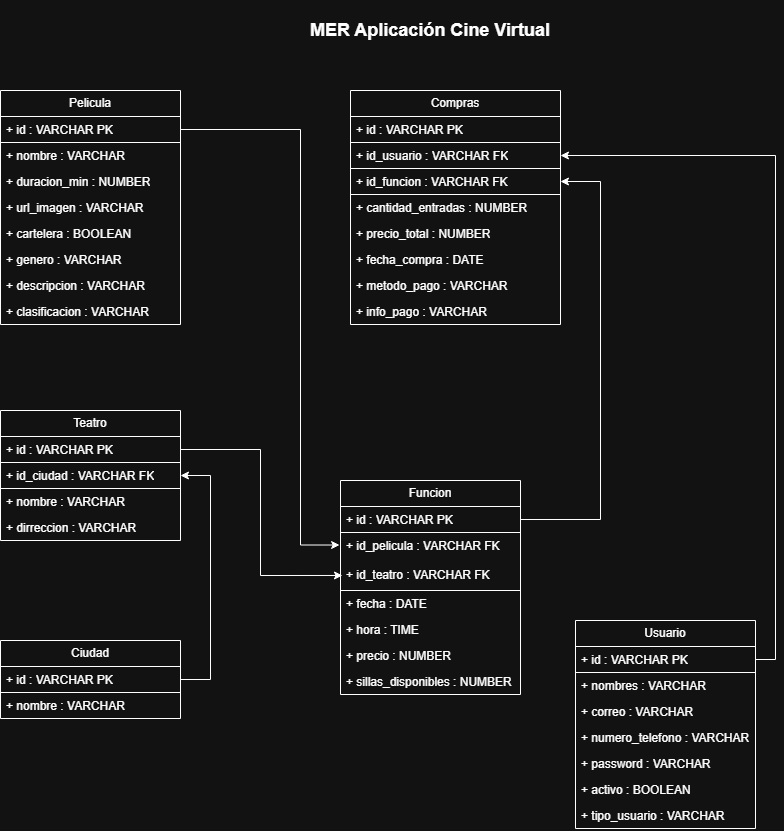

The diagram above was exported from draw.io. Its source (the exported page's mxGraphModel, read from the mxfile embedded in the PNG):
<mxGraphModel dx="1098" dy="646" grid="1" gridSize="10" guides="1" tooltips="1" connect="1" arrows="1" fold="1" page="1" pageScale="1" pageWidth="850" pageHeight="1100" math="0" shadow="0">
  <root>
    <mxCell id="0" />
    <mxCell id="1" parent="0" />
    <mxCell id="mwu27yQcaIzbN-ZjqUf0-1" parent="1" style="text;html=1;whiteSpace=wrap;strokeColor=none;fillColor=none;align=center;verticalAlign=middle;rounded=0;fontSize=18;fontStyle=1" value="MER Aplicación Cine Virtual" vertex="1">
      <mxGeometry height="60" width="290" x="305" y="10" as="geometry" />
    </mxCell>
    <mxCell id="mwu27yQcaIzbN-ZjqUf0-2" parent="1" style="swimlane;fontStyle=0;childLayout=stackLayout;horizontal=1;startSize=26;fillColor=none;horizontalStack=0;resizeParent=1;resizeParentMax=0;resizeLast=0;collapsible=1;marginBottom=0;whiteSpace=wrap;html=1;" value="Pelicula" vertex="1">
      <mxGeometry height="234" width="180" x="20" y="100" as="geometry" />
    </mxCell>
    <mxCell id="mwu27yQcaIzbN-ZjqUf0-3" parent="mwu27yQcaIzbN-ZjqUf0-2" style="text;strokeColor=default;fillColor=none;align=left;verticalAlign=top;spacingLeft=4;spacingRight=4;overflow=hidden;rotatable=0;points=[[0,0.5],[1,0.5]];portConstraint=eastwest;whiteSpace=wrap;html=1;" value="+ id : VARCHAR PK" vertex="1">
      <mxGeometry height="26" width="180" y="26" as="geometry" />
    </mxCell>
    <mxCell id="mwu27yQcaIzbN-ZjqUf0-4" parent="mwu27yQcaIzbN-ZjqUf0-2" style="text;strokeColor=none;fillColor=none;align=left;verticalAlign=top;spacingLeft=4;spacingRight=4;overflow=hidden;rotatable=0;points=[[0,0.5],[1,0.5]];portConstraint=eastwest;whiteSpace=wrap;html=1;" value="+ nombre : VARCHAR" vertex="1">
      <mxGeometry height="26" width="180" y="52" as="geometry" />
    </mxCell>
    <mxCell id="mwu27yQcaIzbN-ZjqUf0-5" parent="mwu27yQcaIzbN-ZjqUf0-2" style="text;strokeColor=none;fillColor=none;align=left;verticalAlign=top;spacingLeft=4;spacingRight=4;overflow=hidden;rotatable=0;points=[[0,0.5],[1,0.5]];portConstraint=eastwest;whiteSpace=wrap;html=1;" value="+ duracion_min : NUMBER" vertex="1">
      <mxGeometry height="26" width="180" y="78" as="geometry" />
    </mxCell>
    <mxCell id="mwu27yQcaIzbN-ZjqUf0-7" parent="mwu27yQcaIzbN-ZjqUf0-2" style="text;strokeColor=none;fillColor=none;align=left;verticalAlign=top;spacingLeft=4;spacingRight=4;overflow=hidden;rotatable=0;points=[[0,0.5],[1,0.5]];portConstraint=eastwest;whiteSpace=wrap;html=1;" value="+ url_imagen : VARCHAR" vertex="1">
      <mxGeometry height="26" width="180" y="104" as="geometry" />
    </mxCell>
    <mxCell id="mwu27yQcaIzbN-ZjqUf0-8" parent="mwu27yQcaIzbN-ZjqUf0-2" style="text;strokeColor=none;fillColor=none;align=left;verticalAlign=top;spacingLeft=4;spacingRight=4;overflow=hidden;rotatable=0;points=[[0,0.5],[1,0.5]];portConstraint=eastwest;whiteSpace=wrap;html=1;" value="+ cartelera : BOOLEAN" vertex="1">
      <mxGeometry height="26" width="180" y="130" as="geometry" />
    </mxCell>
    <mxCell id="mwu27yQcaIzbN-ZjqUf0-9" parent="mwu27yQcaIzbN-ZjqUf0-2" style="text;strokeColor=none;fillColor=none;align=left;verticalAlign=top;spacingLeft=4;spacingRight=4;overflow=hidden;rotatable=0;points=[[0,0.5],[1,0.5]];portConstraint=eastwest;whiteSpace=wrap;html=1;" value="+ genero : VARCHAR" vertex="1">
      <mxGeometry height="26" width="180" y="156" as="geometry" />
    </mxCell>
    <mxCell id="mwu27yQcaIzbN-ZjqUf0-10" parent="mwu27yQcaIzbN-ZjqUf0-2" style="text;strokeColor=none;fillColor=none;align=left;verticalAlign=top;spacingLeft=4;spacingRight=4;overflow=hidden;rotatable=0;points=[[0,0.5],[1,0.5]];portConstraint=eastwest;whiteSpace=wrap;html=1;" value="+ descripcion : VARCHAR" vertex="1">
      <mxGeometry height="26" width="180" y="182" as="geometry" />
    </mxCell>
    <mxCell id="mwu27yQcaIzbN-ZjqUf0-11" parent="mwu27yQcaIzbN-ZjqUf0-2" style="text;strokeColor=none;fillColor=none;align=left;verticalAlign=top;spacingLeft=4;spacingRight=4;overflow=hidden;rotatable=0;points=[[0,0.5],[1,0.5]];portConstraint=eastwest;whiteSpace=wrap;html=1;" value="+ clasificacion : VARCHAR" vertex="1">
      <mxGeometry height="26" width="180" y="208" as="geometry" />
    </mxCell>
    <mxCell id="mwu27yQcaIzbN-ZjqUf0-12" parent="1" style="swimlane;fontStyle=0;childLayout=stackLayout;horizontal=1;startSize=26;fillColor=none;horizontalStack=0;resizeParent=1;resizeParentMax=0;resizeLast=0;collapsible=1;marginBottom=0;whiteSpace=wrap;html=1;" value="Compras" vertex="1">
      <mxGeometry height="234" width="210" x="370" y="100" as="geometry" />
    </mxCell>
    <mxCell id="mwu27yQcaIzbN-ZjqUf0-13" parent="mwu27yQcaIzbN-ZjqUf0-12" style="text;strokeColor=default;fillColor=none;align=left;verticalAlign=top;spacingLeft=4;spacingRight=4;overflow=hidden;rotatable=0;points=[[0,0.5],[1,0.5]];portConstraint=eastwest;whiteSpace=wrap;html=1;" value="+ id : VARCHAR PK" vertex="1">
      <mxGeometry height="26" width="210" y="26" as="geometry" />
    </mxCell>
    <mxCell id="ttiH6JiVzy76pYMLe4hB-1" parent="mwu27yQcaIzbN-ZjqUf0-12" style="text;strokeColor=default;fillColor=none;align=left;verticalAlign=top;spacingLeft=4;spacingRight=4;overflow=hidden;rotatable=0;points=[[0,0.5],[1,0.5]];portConstraint=eastwest;whiteSpace=wrap;html=1;" value="+ id_usuario : VARCHAR FK" vertex="1">
      <mxGeometry height="26" width="210" y="52" as="geometry" />
    </mxCell>
    <mxCell id="mwu27yQcaIzbN-ZjqUf0-14" parent="mwu27yQcaIzbN-ZjqUf0-12" style="text;strokeColor=default;fillColor=none;align=left;verticalAlign=top;spacingLeft=4;spacingRight=4;overflow=hidden;rotatable=0;points=[[0,0.5],[1,0.5]];portConstraint=eastwest;whiteSpace=wrap;html=1;" value="+ id_funcion : VARCHAR FK" vertex="1">
      <mxGeometry height="26" width="210" y="78" as="geometry" />
    </mxCell>
    <mxCell id="mwu27yQcaIzbN-ZjqUf0-17" parent="mwu27yQcaIzbN-ZjqUf0-12" style="text;strokeColor=none;fillColor=none;align=left;verticalAlign=top;spacingLeft=4;spacingRight=4;overflow=hidden;rotatable=0;points=[[0,0.5],[1,0.5]];portConstraint=eastwest;whiteSpace=wrap;html=1;" value="+ cantidad_entradas : NUMBER" vertex="1">
      <mxGeometry height="26" width="210" y="104" as="geometry" />
    </mxCell>
    <mxCell id="mwu27yQcaIzbN-ZjqUf0-18" parent="mwu27yQcaIzbN-ZjqUf0-12" style="text;strokeColor=none;fillColor=none;align=left;verticalAlign=top;spacingLeft=4;spacingRight=4;overflow=hidden;rotatable=0;points=[[0,0.5],[1,0.5]];portConstraint=eastwest;whiteSpace=wrap;html=1;" value="+ precio_total : NUMBER" vertex="1">
      <mxGeometry height="26" width="210" y="130" as="geometry" />
    </mxCell>
    <mxCell id="mwu27yQcaIzbN-ZjqUf0-19" parent="mwu27yQcaIzbN-ZjqUf0-12" style="text;strokeColor=none;fillColor=none;align=left;verticalAlign=top;spacingLeft=4;spacingRight=4;overflow=hidden;rotatable=0;points=[[0,0.5],[1,0.5]];portConstraint=eastwest;whiteSpace=wrap;html=1;" value="+ fecha_compra : DATE" vertex="1">
      <mxGeometry height="26" width="210" y="156" as="geometry" />
    </mxCell>
    <mxCell id="mwu27yQcaIzbN-ZjqUf0-20" parent="mwu27yQcaIzbN-ZjqUf0-12" style="text;strokeColor=none;fillColor=none;align=left;verticalAlign=top;spacingLeft=4;spacingRight=4;overflow=hidden;rotatable=0;points=[[0,0.5],[1,0.5]];portConstraint=eastwest;whiteSpace=wrap;html=1;" value="+ metodo_pago : VARCHAR&amp;nbsp;" vertex="1">
      <mxGeometry height="26" width="210" y="182" as="geometry" />
    </mxCell>
    <mxCell id="mwu27yQcaIzbN-ZjqUf0-21" parent="mwu27yQcaIzbN-ZjqUf0-12" style="text;strokeColor=none;fillColor=none;align=left;verticalAlign=top;spacingLeft=4;spacingRight=4;overflow=hidden;rotatable=0;points=[[0,0.5],[1,0.5]];portConstraint=eastwest;whiteSpace=wrap;html=1;" value="+ info_pago : VARCHAR" vertex="1">
      <mxGeometry height="26" width="210" y="208" as="geometry" />
    </mxCell>
    <mxCell id="mwu27yQcaIzbN-ZjqUf0-32" parent="1" style="swimlane;fontStyle=0;childLayout=stackLayout;horizontal=1;startSize=26;fillColor=none;horizontalStack=0;resizeParent=1;resizeParentMax=0;resizeLast=0;collapsible=1;marginBottom=0;whiteSpace=wrap;html=1;" value="Usuario" vertex="1">
      <mxGeometry height="208" width="180" x="595" y="630" as="geometry" />
    </mxCell>
    <mxCell id="mwu27yQcaIzbN-ZjqUf0-33" parent="mwu27yQcaIzbN-ZjqUf0-32" style="text;strokeColor=default;fillColor=none;align=left;verticalAlign=top;spacingLeft=4;spacingRight=4;overflow=hidden;rotatable=0;points=[[0,0.5],[1,0.5]];portConstraint=eastwest;whiteSpace=wrap;html=1;" value="+ id : VARCHAR PK" vertex="1">
      <mxGeometry height="26" width="180" y="26" as="geometry" />
    </mxCell>
    <mxCell id="mwu27yQcaIzbN-ZjqUf0-34" parent="mwu27yQcaIzbN-ZjqUf0-32" style="text;strokeColor=none;fillColor=none;align=left;verticalAlign=top;spacingLeft=4;spacingRight=4;overflow=hidden;rotatable=0;points=[[0,0.5],[1,0.5]];portConstraint=eastwest;whiteSpace=wrap;html=1;" value="+ nombres : VARCHAR" vertex="1">
      <mxGeometry height="26" width="180" y="52" as="geometry" />
    </mxCell>
    <mxCell id="mwu27yQcaIzbN-ZjqUf0-35" parent="mwu27yQcaIzbN-ZjqUf0-32" style="text;strokeColor=none;fillColor=none;align=left;verticalAlign=top;spacingLeft=4;spacingRight=4;overflow=hidden;rotatable=0;points=[[0,0.5],[1,0.5]];portConstraint=eastwest;whiteSpace=wrap;html=1;" value="+ correo : VARCHAR" vertex="1">
      <mxGeometry height="26" width="180" y="78" as="geometry" />
    </mxCell>
    <mxCell id="mwu27yQcaIzbN-ZjqUf0-36" parent="mwu27yQcaIzbN-ZjqUf0-32" style="text;strokeColor=none;fillColor=none;align=left;verticalAlign=top;spacingLeft=4;spacingRight=4;overflow=hidden;rotatable=0;points=[[0,0.5],[1,0.5]];portConstraint=eastwest;whiteSpace=wrap;html=1;" value="+ numero_telefono : VARCHAR" vertex="1">
      <mxGeometry height="26" width="180" y="104" as="geometry" />
    </mxCell>
    <mxCell id="mwu27yQcaIzbN-ZjqUf0-37" parent="mwu27yQcaIzbN-ZjqUf0-32" style="text;strokeColor=none;fillColor=none;align=left;verticalAlign=top;spacingLeft=4;spacingRight=4;overflow=hidden;rotatable=0;points=[[0,0.5],[1,0.5]];portConstraint=eastwest;whiteSpace=wrap;html=1;" value="+ password : VARCHAR" vertex="1">
      <mxGeometry height="26" width="180" y="130" as="geometry" />
    </mxCell>
    <mxCell id="mwu27yQcaIzbN-ZjqUf0-38" parent="mwu27yQcaIzbN-ZjqUf0-32" style="text;strokeColor=none;fillColor=none;align=left;verticalAlign=top;spacingLeft=4;spacingRight=4;overflow=hidden;rotatable=0;points=[[0,0.5],[1,0.5]];portConstraint=eastwest;whiteSpace=wrap;html=1;" value="+ activo : BOOLEAN" vertex="1">
      <mxGeometry height="26" width="180" y="156" as="geometry" />
    </mxCell>
    <mxCell id="mwu27yQcaIzbN-ZjqUf0-39" parent="mwu27yQcaIzbN-ZjqUf0-32" style="text;strokeColor=none;fillColor=none;align=left;verticalAlign=top;spacingLeft=4;spacingRight=4;overflow=hidden;rotatable=0;points=[[0,0.5],[1,0.5]];portConstraint=eastwest;whiteSpace=wrap;html=1;" value="+ tipo_usuario : VARCHAR" vertex="1">
      <mxGeometry height="26" width="180" y="182" as="geometry" />
    </mxCell>
    <mxCell id="mwu27yQcaIzbN-ZjqUf0-41" parent="1" style="swimlane;fontStyle=0;childLayout=stackLayout;horizontal=1;startSize=26;fillColor=none;horizontalStack=0;resizeParent=1;resizeParentMax=0;resizeLast=0;collapsible=1;marginBottom=0;whiteSpace=wrap;html=1;" value="Teatro" vertex="1">
      <mxGeometry height="130" width="180" x="20" y="420" as="geometry" />
    </mxCell>
    <mxCell id="mwu27yQcaIzbN-ZjqUf0-42" parent="mwu27yQcaIzbN-ZjqUf0-41" style="text;strokeColor=default;fillColor=none;align=left;verticalAlign=top;spacingLeft=4;spacingRight=4;overflow=hidden;rotatable=0;points=[[0,0.5],[1,0.5]];portConstraint=eastwest;whiteSpace=wrap;html=1;" value="+ id : VARCHAR PK" vertex="1">
      <mxGeometry height="26" width="180" y="26" as="geometry" />
    </mxCell>
    <mxCell id="mwu27yQcaIzbN-ZjqUf0-43" parent="mwu27yQcaIzbN-ZjqUf0-41" style="text;strokeColor=default;fillColor=none;align=left;verticalAlign=top;spacingLeft=4;spacingRight=4;overflow=hidden;rotatable=0;points=[[0,0.5],[1,0.5]];portConstraint=eastwest;whiteSpace=wrap;html=1;" value="+ id_ciudad : VARCHAR FK" vertex="1">
      <mxGeometry height="26" width="180" y="52" as="geometry" />
    </mxCell>
    <mxCell id="mwu27yQcaIzbN-ZjqUf0-44" parent="mwu27yQcaIzbN-ZjqUf0-41" style="text;strokeColor=none;fillColor=none;align=left;verticalAlign=top;spacingLeft=4;spacingRight=4;overflow=hidden;rotatable=0;points=[[0,0.5],[1,0.5]];portConstraint=eastwest;whiteSpace=wrap;html=1;" value="+ nombre : VARCHAR" vertex="1">
      <mxGeometry height="26" width="180" y="78" as="geometry" />
    </mxCell>
    <mxCell id="mwu27yQcaIzbN-ZjqUf0-45" parent="mwu27yQcaIzbN-ZjqUf0-41" style="text;strokeColor=none;fillColor=none;align=left;verticalAlign=top;spacingLeft=4;spacingRight=4;overflow=hidden;rotatable=0;points=[[0,0.5],[1,0.5]];portConstraint=eastwest;whiteSpace=wrap;html=1;" value="+ dirreccion : VARCHAR" vertex="1">
      <mxGeometry height="26" width="180" y="104" as="geometry" />
    </mxCell>
    <mxCell id="mwu27yQcaIzbN-ZjqUf0-61" edge="1" parent="1" source="mwu27yQcaIzbN-ZjqUf0-50" style="edgeStyle=orthogonalEdgeStyle;rounded=0;orthogonalLoop=1;jettySize=auto;html=1;entryX=1;entryY=0.5;entryDx=0;entryDy=0;exitX=1;exitY=0.5;exitDx=0;exitDy=0;" target="mwu27yQcaIzbN-ZjqUf0-43">
      <mxGeometry relative="1" as="geometry">
        <Array as="points">
          <mxPoint x="230" y="689" />
          <mxPoint x="230" y="485" />
        </Array>
      </mxGeometry>
    </mxCell>
    <mxCell id="mwu27yQcaIzbN-ZjqUf0-49" parent="1" style="swimlane;fontStyle=0;childLayout=stackLayout;horizontal=1;startSize=26;fillColor=none;horizontalStack=0;resizeParent=1;resizeParentMax=0;resizeLast=0;collapsible=1;marginBottom=0;whiteSpace=wrap;html=1;" value="Ciudad" vertex="1">
      <mxGeometry height="78" width="180" x="20" y="650" as="geometry" />
    </mxCell>
    <mxCell id="mwu27yQcaIzbN-ZjqUf0-50" parent="mwu27yQcaIzbN-ZjqUf0-49" style="text;strokeColor=default;fillColor=none;align=left;verticalAlign=top;spacingLeft=4;spacingRight=4;overflow=hidden;rotatable=0;points=[[0,0.5],[1,0.5]];portConstraint=eastwest;whiteSpace=wrap;html=1;" value="+ id : VARCHAR PK" vertex="1">
      <mxGeometry height="26" width="180" y="26" as="geometry" />
    </mxCell>
    <mxCell id="mwu27yQcaIzbN-ZjqUf0-52" parent="mwu27yQcaIzbN-ZjqUf0-49" style="text;strokeColor=none;fillColor=none;align=left;verticalAlign=top;spacingLeft=4;spacingRight=4;overflow=hidden;rotatable=0;points=[[0,0.5],[1,0.5]];portConstraint=eastwest;whiteSpace=wrap;html=1;" value="+ nombre : VARCHAR" vertex="1">
      <mxGeometry height="26" width="180" y="52" as="geometry" />
    </mxCell>
    <mxCell id="mwu27yQcaIzbN-ZjqUf0-54" parent="1" style="swimlane;fontStyle=0;childLayout=stackLayout;horizontal=1;startSize=26;fillColor=none;horizontalStack=0;resizeParent=1;resizeParentMax=0;resizeLast=0;collapsible=1;marginBottom=0;whiteSpace=wrap;html=1;" value="Funcion" vertex="1">
      <mxGeometry height="214" width="180" x="360" y="490" as="geometry" />
    </mxCell>
    <mxCell id="mwu27yQcaIzbN-ZjqUf0-55" parent="mwu27yQcaIzbN-ZjqUf0-54" style="text;strokeColor=default;fillColor=none;align=left;verticalAlign=top;spacingLeft=4;spacingRight=4;overflow=hidden;rotatable=0;points=[[0,0.5],[1,0.5]];portConstraint=eastwest;whiteSpace=wrap;html=1;" value="+ id : VARCHAR PK" vertex="1">
      <mxGeometry height="26" width="180" y="26" as="geometry" />
    </mxCell>
    <mxCell id="mwu27yQcaIzbN-ZjqUf0-56" parent="mwu27yQcaIzbN-ZjqUf0-54" style="text;strokeColor=default;fillColor=none;align=left;verticalAlign=top;spacingLeft=4;spacingRight=4;overflow=hidden;rotatable=0;points=[[0,0.5],[1,0.5]];portConstraint=eastwest;whiteSpace=wrap;html=1;" value="+ id_pelicula : VARCHAR FK&lt;div&gt;&lt;span style=&quot;background-color: transparent; color: light-dark(rgb(0, 0, 0), rgb(255, 255, 255));&quot;&gt;&lt;br&gt;&lt;/span&gt;&lt;/div&gt;&lt;div&gt;&lt;span style=&quot;background-color: transparent; color: light-dark(rgb(0, 0, 0), rgb(255, 255, 255));&quot;&gt;+ id_teatro : VARCHAR FK&lt;/span&gt;&lt;/div&gt;" vertex="1">
      <mxGeometry height="58" width="180" y="52" as="geometry" />
    </mxCell>
    <mxCell id="mwu27yQcaIzbN-ZjqUf0-58" parent="mwu27yQcaIzbN-ZjqUf0-54" style="text;strokeColor=none;fillColor=none;align=left;verticalAlign=top;spacingLeft=4;spacingRight=4;overflow=hidden;rotatable=0;points=[[0,0.5],[1,0.5]];portConstraint=eastwest;whiteSpace=wrap;html=1;strokeWidth=1;" value="+ fecha : DATE" vertex="1">
      <mxGeometry height="26" width="180" y="110" as="geometry" />
    </mxCell>
    <mxCell id="mwu27yQcaIzbN-ZjqUf0-59" parent="mwu27yQcaIzbN-ZjqUf0-54" style="text;strokeColor=none;fillColor=none;align=left;verticalAlign=top;spacingLeft=4;spacingRight=4;overflow=hidden;rotatable=0;points=[[0,0.5],[1,0.5]];portConstraint=eastwest;whiteSpace=wrap;html=1;" value="+ hora : TIME" vertex="1">
      <mxGeometry height="26" width="180" y="136" as="geometry" />
    </mxCell>
    <mxCell id="mwu27yQcaIzbN-ZjqUf0-60" parent="mwu27yQcaIzbN-ZjqUf0-54" style="text;strokeColor=none;fillColor=none;align=left;verticalAlign=top;spacingLeft=4;spacingRight=4;overflow=hidden;rotatable=0;points=[[0,0.5],[1,0.5]];portConstraint=eastwest;whiteSpace=wrap;html=1;" value="+ precio : NUMBER" vertex="1">
      <mxGeometry height="26" width="180" y="162" as="geometry" />
    </mxCell>
    <mxCell id="ttiH6JiVzy76pYMLe4hB-4" parent="mwu27yQcaIzbN-ZjqUf0-54" style="text;strokeColor=none;fillColor=none;align=left;verticalAlign=top;spacingLeft=4;spacingRight=4;overflow=hidden;rotatable=0;points=[[0,0.5],[1,0.5]];portConstraint=eastwest;whiteSpace=wrap;html=1;" value="+ sillas_disponibles : NUMBER" vertex="1">
      <mxGeometry height="26" width="180" y="188" as="geometry" />
    </mxCell>
    <mxCell id="mwu27yQcaIzbN-ZjqUf0-62" edge="1" parent="1" source="mwu27yQcaIzbN-ZjqUf0-42" style="edgeStyle=orthogonalEdgeStyle;rounded=0;orthogonalLoop=1;jettySize=auto;html=1;exitX=1;exitY=0.5;exitDx=0;exitDy=0;entryX=0.011;entryY=0.741;entryDx=0;entryDy=0;entryPerimeter=0;" target="mwu27yQcaIzbN-ZjqUf0-56">
      <mxGeometry relative="1" as="geometry" />
    </mxCell>
    <mxCell id="mwu27yQcaIzbN-ZjqUf0-65" edge="1" parent="1" source="mwu27yQcaIzbN-ZjqUf0-3" style="edgeStyle=orthogonalEdgeStyle;rounded=0;orthogonalLoop=1;jettySize=auto;html=1;exitX=1;exitY=0.5;exitDx=0;exitDy=0;entryX=-0.005;entryY=0.216;entryDx=0;entryDy=0;entryPerimeter=0;" target="mwu27yQcaIzbN-ZjqUf0-56">
      <mxGeometry relative="1" as="geometry">
        <Array as="points">
          <mxPoint x="320" y="139" />
          <mxPoint x="320" y="555" />
        </Array>
      </mxGeometry>
    </mxCell>
    <mxCell id="ttiH6JiVzy76pYMLe4hB-2" edge="1" parent="1" source="mwu27yQcaIzbN-ZjqUf0-55" style="edgeStyle=orthogonalEdgeStyle;rounded=0;orthogonalLoop=1;jettySize=auto;html=1;exitX=1;exitY=0.5;exitDx=0;exitDy=0;entryX=1;entryY=0.5;entryDx=0;entryDy=0;" target="mwu27yQcaIzbN-ZjqUf0-14">
      <mxGeometry relative="1" as="geometry">
        <Array as="points">
          <mxPoint x="620" y="529" />
          <mxPoint x="620" y="191" />
        </Array>
      </mxGeometry>
    </mxCell>
    <mxCell id="ttiH6JiVzy76pYMLe4hB-3" edge="1" parent="1" source="mwu27yQcaIzbN-ZjqUf0-33" style="edgeStyle=orthogonalEdgeStyle;rounded=0;orthogonalLoop=1;jettySize=auto;html=1;exitX=1;exitY=0.5;exitDx=0;exitDy=0;entryX=1;entryY=0.5;entryDx=0;entryDy=0;" target="ttiH6JiVzy76pYMLe4hB-1">
      <mxGeometry relative="1" as="geometry" />
    </mxCell>
  </root>
</mxGraphModel>